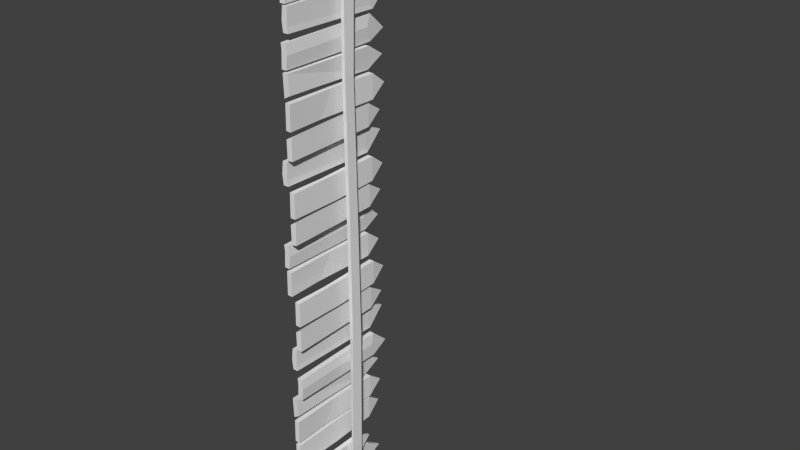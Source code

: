 # Source: Level06_FenceGrave.blend  (saved by Blender 2.76.0; exported with 4.5.12 LTS)
import bpy
from mathutils import Matrix  # noqa: F401  (used for matrix-valued properties, if any)

bpy.ops.wm.read_factory_settings(use_empty=True)
scene = bpy.context.scene
scene.name = 'Scene'

# ---- collections
col_collection_1 = bpy.data.collections.new('Collection 1'); scene.collection.children.link(col_collection_1)

# ---- materials (node trees are filled in below, after node groups)
mat_none_001 = bpy.data.materials.new('None.001')
mat_none_001.alpha_threshold = 0.0
mat_none_001.use_transparent_shadow = False
mat_none_001.roughness = 0.5

# ---- material node trees

# ---- world
world_world = bpy.data.worlds.new('World'); scene.world = world_world
world_world.color = (0.05088, 0.05088, 0.05088)
world_world.use_sun_shadow = False
world_world.sun_shadow_jitter_overblur = 0.0
world_world.cycles.sampling_method = 'MANUAL'
world_world.cycles.sample_map_resolution = 256

# ---- meshes
me_cube_043_cube_002 = bpy.data.meshes.new('Cube.043_Cube.002')
me_cube_043_cube_002.from_pydata([(-0.01847, 0.2739, 0.07326), (-0.01238, 0.1974, -0.05904), (-0.01532, 0.0001441, -0.05818), (-0.01358, 0.0003651, 0.07412), (0.006287, 0.1971, -0.05968), (0.01251, -0.0003219, -0.05912), (0.009358, 0.2735, 0.07232), (0.01424, -9.99e-05, 0.07318), (-0.00945, 0.5473, -0.0599), (-0.007719, 0.5475, 0.0724), (0.0004574, 0.6344, 0.005413), (0.01838, 0.5468, -0.06084), (0.01428, 0.6342, 0.004946), (0.02011, 0.5471, 0.07146)], [], [(0, 1, 2, 3), (1, 4, 5, 2), (4, 6, 7, 5), (6, 0, 3, 7), (3, 2, 5, 7), (8, 9, 10), (11, 8, 10, 12), (13, 11, 12), (9, 13, 12, 10), (13, 9, 0, 6), (11, 13, 6, 4), (8, 11, 4, 1), (9, 8, 1, 0)])
me_cube_043_cube_002.polygons.foreach_set('use_smooth', [True] * 13)
_k = set([(0, 1), (0, 3), (0, 6), (0, 9), (1, 2), (1, 4), (1, 8), (2, 3), (2, 5), (3, 7), (4, 5), (4, 6), (4, 11), (5, 7), (6, 7), (6, 13), (8, 9), (8, 10), (8, 11), (9, 10), (9, 13), (10, 12), (11, 12), (11, 13), (12, 13)])
me_cube_043_cube_002.attributes.new('sharp_edge', 'BOOLEAN', 'EDGE').data.foreach_set('value', [ (min(e.vertices), max(e.vertices)) in _k for e in me_cube_043_cube_002.edges])
_uv = me_cube_043_cube_002.uv_layers.new(name='UVMap')
_uv.uv.foreach_set('vector', [0.0445, 0.134, 0.0056, 0.11, 0.0228, 0.0652, 0.047, 0.0836, 0.245, 0.1056, 0.2398, 0.1055, 0.2386, 0.0596, 0.2465, 0.0599, 0.2398, 0.1055, 0.1999, 0.1246, 0.1999, 0.0597, 0.2386, 0.0596, 0.0533, 0.1346, 0.0445, 0.134, 0.047, 0.0836, 0.0533, 0.08, 0.047, 0.0836, 0.0228, 0.0652, 0.027, 0.0596, 0.0533, 0.08, 0.0001, 0.198, 0.0391, 0.1946, 0.0254, 0.2188, 0.2377, 0.1795, 0.2449, 0.1812, 0.2326, 0.204, 0.2292, 0.2024, 0.2047, 0.1878, 0.2377, 0.1795, 0.2292, 0.2024, 0.0391, 0.1946, 0.0465, 0.1977, 0.0289, 0.2212, 0.0254, 0.2188, 0.0465, 0.1977, 0.0391, 0.1946, 0.0445, 0.134, 0.0533, 0.1346, 0.2377, 0.1795, 0.2047, 0.1878, 0.1999, 0.1246, 0.2398, 0.1055, 0.2449, 0.1812, 0.2377, 0.1795, 0.2398, 0.1055, 0.245, 0.1056, 0.0391, 0.1946, 0.0001, 0.198, 0.0056, 0.11, 0.0445, 0.134])
me_cube_043_cube_002.materials.append(mat_none_001)
me_cube_043_cube_002.use_remesh_preserve_volume = False
me_cube_043_cube_002.use_remesh_preserve_attributes = False
me_cube_043_cube_002.use_mirror_vertex_groups = False
me_cube_043_cube_002.update()
me_cube_043_cube_002.normals_split_custom_set([tuple(v) for v in zip(*[iter([-0.9999, -0.004197, -0.01524, -0.9999, -0.004197, -0.01524, -0.9999, -0.004197, -0.01524, -0.9999, -0.004197, -0.01524, -0.03383, -0.003855, -0.9994, -0.03383, -0.003855, -0.9994, -0.03383, -0.003855, -0.9994, -0.03383, -0.003855, -0.9994, 0.9994, 0.02349, -0.02497, 0.9994, 0.02349, -0.02497, 0.9994, 0.02349, -0.02497, 0.9994, 0.02349, -0.02497, 0.0338, 0.003747, 0.9994, 0.0338, 0.003747, 0.9994, 0.0338, 0.003747, 0.9994, 0.0338, 0.003747, 0.9994, -0.01666, -0.9999, 0.001892, -0.01666, -0.9999, 0.001892, -0.01666, -0.9999, 0.001892, -0.01666, -0.9999, 0.001892, -0.9945, 0.1035, 0.01284, -0.9945, 0.1035, 0.01284, -0.9945, 0.1035, 0.01284, -0.01692, 0.6012, -0.7989, -0.01692, 0.6012, -0.7989, -0.01692, 0.6012, -0.7989, -0.01692, 0.6012, -0.7989, 0.9983, 0.05675, -0.01316, 0.9983, 0.05675, -0.01316, 0.9983, 0.05675, -0.01316, 0.03694, 0.6081, 0.793, 0.03694, 0.6081, 0.793, 0.03694, 0.6081, 0.793, 0.03694, 0.6081, 0.793, 0.03379, 0.001814, 0.9994, 0.03379, 0.001814, 0.9994, 0.03379, 0.001814, 0.9994, 0.03379, 0.001814, 0.9994, 0.9993, -0.03664, -0.007537, 0.9993, -0.03664, -0.007537, 0.9993, -0.03664, -0.007537, 0.9993, -0.03664, -0.007537, -0.03379, -0.002174, -0.9994, -0.03379, -0.002174, -0.9994, -0.03379, -0.002174, -0.9994, -0.03379, -0.002174, -0.9994, -0.9995, 0.02187, -0.02279, -0.9995, 0.02187, -0.02279, -0.9995, 0.02187, -0.02279, -0.9995, 0.02187, -0.02279])] * 3)])
me_cube_043_cube_003 = bpy.data.meshes.new('Cube.043_Cube.003')
me_cube_043_cube_003.from_pydata([(-0.0239, 0.5273, 0.04792), (-0.0239, 0.5472, -0.06513), (-0.0239, -5.066e-07, -0.06112), (-0.02002, -5.066e-07, 0.02989), (0.003939, 0.5472, -0.06513), (0.003939, -5.066e-07, -0.06112), (0.01029, 0.5243, 0.01035), (0.003939, 0.5472, 0.07037), (0.003939, -5.066e-07, 0.06038), (0.01029, -5.066e-07, 0.006565), (-0.0239, 0.5472, 0.07037), (-0.0239, -5.066e-07, 0.06038), (-0.01689, 0.6498, -0.02052), (-0.003065, 0.6498, -0.02052)], [], [(0, 1, 2, 3), (1, 4, 5, 2), (6, 7, 8, 9), (7, 10, 11, 8), (3, 2, 5, 9), (1, 0, 10, 12), (4, 1, 12, 13), (7, 6, 4, 13), (10, 7, 13, 12), (11, 3, 9, 8), (4, 6, 9, 5), (10, 0, 3, 11)])
me_cube_043_cube_003.polygons.foreach_set('use_smooth', [True] * 12)
_k = set([(0, 1), (0, 3), (0, 10), (1, 2), (1, 4), (1, 12), (2, 3), (2, 5), (3, 11), (4, 5), (4, 6), (4, 13), (5, 9), (6, 7), (6, 9), (7, 8), (7, 10), (7, 13), (8, 9), (8, 11), (10, 11), (10, 12), (12, 13)])
me_cube_043_cube_003.attributes.new('sharp_edge', 'BOOLEAN', 'EDGE').data.foreach_set('value', [ (min(e.vertices), max(e.vertices)) in _k for e in me_cube_043_cube_003.edges])
_uv = me_cube_043_cube_003.uv_layers.new(name='UVMap')
_uv.uv.foreach_set('vector', [0.1381, 0.1853, 0.1066, 0.1955, 0.1098, 0.0685, 0.1376, 0.0762, 0.292, 0.1825, 0.2843, 0.181, 0.2835, 0.0596, 0.292, 0.0596, 0.2637, 0.1782, 0.2467, 0.1851, 0.2486, 0.0598, 0.2641, 0.0597, 0.1528, 0.1918, 0.1453, 0.1891, 0.1449, 0.0808, 0.1528, 0.0747, 0.1376, 0.0762, 0.1098, 0.0685, 0.1124, 0.0596, 0.1345, 0.0639, 0.1066, 0.1955, 0.1381, 0.1853, 0.1453, 0.1891, 0.1262, 0.2188, 0.2843, 0.181, 0.292, 0.1825, 0.2807, 0.2074, 0.2769, 0.206, 0.2467, 0.1851, 0.2637, 0.1782, 0.2843, 0.181, 0.2769, 0.206, 0.1453, 0.1891, 0.1528, 0.1918, 0.1296, 0.2212, 0.1262, 0.2188, 0.1449, 0.0808, 0.1376, 0.0762, 0.1345, 0.0639, 0.1528, 0.0747, 0.2843, 0.181, 0.2637, 0.1782, 0.2641, 0.0597, 0.2835, 0.0596, 0.1453, 0.1891, 0.1381, 0.1853, 0.1376, 0.0762, 0.1449, 0.0808])
me_cube_043_cube_003.materials.append(mat_none_001)
me_cube_043_cube_003.use_remesh_preserve_volume = False
me_cube_043_cube_003.use_remesh_preserve_attributes = False
me_cube_043_cube_003.use_mirror_vertex_groups = False
me_cube_043_cube_003.update()
me_cube_043_cube_003.normals_split_custom_set([tuple(v) for v in zip(*[iter([-0.9998, -0.003854, 0.01863, -0.9998, -0.003854, 0.01863, -0.9998, -0.003854, 0.01863, -0.9998, -0.003854, 0.01863, 0.0, -0.007324, -1.0, 0.0, -0.007324, -1.0, 0.0, -0.007324, -1.0, 0.0, -0.007324, -1.0, 0.9938, -0.001429, 0.1111, 0.9938, -0.001429, 0.1111, 0.9938, -0.001429, 0.1111, 0.9938, -0.001429, 0.1111, 0.0, -0.01825, 0.9998, 0.0, -0.01825, 0.9998, 0.0, -0.01825, 0.9998, 0.0, -0.01825, 0.9998, 0.0, -1.0, 0.0, 0.0, -1.0, 0.0, 0.0, -1.0, 0.0, 0.0, -1.0, 0.0, -0.9984, 0.05711, 0.0, -0.9984, 0.05711, 0.0, -0.9984, 0.05711, 0.0, -0.9984, 0.05711, 0.0, 0.0, 0.3989, -0.917, 0.0, 0.3989, -0.917, 0.0, 0.3989, -0.917, 0.0, 0.3989, -0.917, 0.9944, 0.1058, 0.0, 0.9944, 0.1058, 0.0, 0.9944, 0.1058, 0.0, 0.9944, 0.1058, 0.0, 0.0, 0.6633, 0.7484, 0.0, 0.6633, 0.7484, 0.0, 0.6633, 0.7484, 0.0, 0.6633, 0.7484, 0.0, -1.0, 0.0, 0.0, -1.0, 0.0, 0.0, -1.0, 0.0, 0.0, -1.0, 0.0, 0.9961, -1.822e-05, -0.08835, 0.9961, -1.822e-05, -0.08835, 0.9961, -1.822e-05, -0.08835, 0.9961, -1.822e-05, -0.08835, -0.9974, -0.001712, -0.07246, -0.9974, -0.001712, -0.07246, -0.9974, -0.001712, -0.07246, -0.9974, -0.001712, -0.07246])] * 3)])
me_cube_043_cube_004 = bpy.data.meshes.new('Cube.043_Cube.004')
me_cube_043_cube_004.from_pydata([(-0.008854, 0.526, 0.06143), (-0.007724, 0.5297, -0.05819), (-0.01592, 0.001632, -0.05479), (-0.01705, -0.002033, 0.06483), (0.00626, 0.5292, -0.05739), (0.01636, 0.001136, -0.03543), (0.01897, 0.5255, 0.06223), (0.01077, -0.002529, 0.06563), (0.002457, 0.6204, 0.0002668), (0.01628, 0.6201, 0.0006679)], [], [(0, 1, 2, 3), (1, 4, 5, 2), (4, 6, 7), (6, 0, 3, 7), (3, 2, 5, 7), (1, 0, 8), (4, 1, 8, 9), (6, 4, 9), (0, 6, 9, 8), (5, 4, 7)])
me_cube_043_cube_004.polygons.foreach_set('use_smooth', [True] * 10)
_k = set([(0, 1), (0, 3), (0, 6), (0, 8), (1, 2), (1, 4), (1, 8), (2, 3), (2, 5), (3, 7), (4, 5), (4, 6), (4, 7), (4, 9), (5, 7), (6, 7), (6, 9), (8, 9)])
me_cube_043_cube_004.attributes.new('sharp_edge', 'BOOLEAN', 'EDGE').data.foreach_set('value', [ (min(e.vertices), max(e.vertices)) in _k for e in me_cube_043_cube_004.edges])
_uv = me_cube_043_cube_004.uv_layers.new(name='UVMap')
_uv.uv.foreach_set('vector', [0.324, 0.1736, 0.2922, 0.1805, 0.2922, 0.0599, 0.3294, 0.0596, 0.3292, 0.3317, 0.3254, 0.331, 0.3216, 0.221, 0.3328, 0.2162, 0.3254, 0.331, 0.2922, 0.3342, 0.2922, 0.2103, 0.3314, 0.1756, 0.324, 0.1736, 0.3294, 0.0596, 0.338, 0.0601, 0.2962, 0.2003, 0.3328, 0.2162, 0.3216, 0.221, 0.2922, 0.2103, 0.2922, 0.1805, 0.324, 0.1736, 0.3149, 0.1984, 0.3254, 0.331, 0.3292, 0.3317, 0.3181, 0.3554, 0.3142, 0.3541, 0.2922, 0.3342, 0.3254, 0.331, 0.3142, 0.3541, 0.324, 0.1736, 0.3314, 0.1756, 0.3185, 0.2001, 0.3149, 0.1984, 0.3216, 0.221, 0.3254, 0.331, 0.2922, 0.2103])
me_cube_043_cube_004.materials.append(mat_none_001)
me_cube_043_cube_004.use_remesh_preserve_volume = False
me_cube_043_cube_004.use_remesh_preserve_attributes = False
me_cube_043_cube_004.use_mirror_vertex_groups = False
me_cube_043_cube_004.update()
me_cube_043_cube_004.normals_split_custom_set([tuple(v) for v in zip(*[iter([-0.9998, 0.01547, -0.008976, -0.9998, 0.01547, -0.008976, -0.9998, 0.01547, -0.008976, -0.9998, 0.01547, -0.008976, 0.3992, -0.02129, -0.9166, 0.3992, -0.02129, -0.9166, 0.3992, -0.02129, -0.9166, 0.3992, -0.02129, -0.9166, 0.9942, -0.01612, -0.1061, 0.9942, -0.01612, -0.1061, 0.9942, -0.01612, -0.1061, -0.0289, 0.006885, 0.9996, -0.0289, 0.006885, 0.9996, -0.0289, 0.006885, 0.9996, -0.0289, 0.006885, 0.9996, -0.0053, -0.9994, -0.03336, -0.0053, -0.9994, -0.03336, -0.0053, -0.9994, -0.03336, -0.0053, -0.9994, -0.03336, -0.9933, 0.1153, -0.005852, -0.9933, 0.1153, -0.005852, -0.9933, 0.1153, -0.005852, 0.05094, 0.5352, -0.8432, 0.05094, 0.5352, -0.8432, 0.05094, 0.5352, -0.8432, 0.05094, 0.5352, -0.8432, 0.9934, -0.04126, -0.1068, 0.9934, -0.04126, -0.1068, 0.9934, -0.04126, -0.1068, -0.01462, 0.5451, 0.8382, -0.01462, 0.5451, 0.8382, -0.01462, 0.5451, 0.8382, -0.01462, 0.5451, 0.8382, 0.9982, 0.02142, 0.05598, 0.9982, 0.02142, 0.05598, 0.9982, 0.02142, 0.05598])] * 3)])
me_cube_043_cube_000 = bpy.data.meshes.new('Cube.043_Cube.000')
me_cube_043_cube_000.from_pydata([(-0.002828, 0.3345, 1.053), (-0.001418, 0.391, 1.054), (0.006508, 0.3976, 1.768), (-0.001489, 0.335, 1.768), (-0.02052, 0.3915, 1.056), (-0.01472, 0.4004, 1.768), (-0.02193, 0.335, 1.055), (-0.02271, 0.3377, 1.768), (0.003317, 0.3386, -1.737), (-0.02037, 0.3392, -1.735), (-0.01862, 0.4093, -1.734), (0.005066, 0.4087, -1.736), (0.01655, 0.3261, -1.05), (-0.00134, 0.3368, -1.047), (0.02043, 0.3361, -0.3481), (-0.0009149, 0.3367, -0.3467), (0.008007, 0.3397, 0.3526), (-0.01334, 0.3401, 0.354), (0.001437, 0.391, -1.047), (0.0006601, 0.3948, -0.3461), (-0.01177, 0.3961, 0.3549), (0.02271, 0.3889, -1.048), (0.02201, 0.3961, -0.3468), (0.009583, 0.3956, 0.3535)], [], [(0, 1, 2, 3), (1, 4, 5, 2), (4, 6, 7, 5), (6, 0, 3, 7), (3, 2, 5, 7), (8, 9, 10, 11), (9, 8, 12, 13), (13, 12, 14, 15), (15, 14, 16, 17), (17, 16, 0, 6), (10, 9, 13, 18), (18, 13, 15, 19), (19, 15, 17, 20), (20, 17, 6, 4), (11, 10, 18, 21), (21, 18, 19, 22), (22, 19, 20, 23), (23, 20, 4, 1), (8, 11, 21, 12), (12, 21, 22, 14), (14, 22, 23, 16), (16, 23, 1, 0)])
me_cube_043_cube_000.polygons.foreach_set('use_smooth', [True] * 22)
_k = set([(0, 1), (0, 3), (0, 6), (0, 16), (1, 2), (1, 4), (1, 23), (2, 3), (2, 5), (3, 7), (4, 5), (4, 6), (4, 20), (5, 7), (6, 7), (6, 17), (8, 9), (8, 11), (8, 12), (9, 10), (9, 13), (10, 11), (10, 18), (11, 21), (12, 13), (12, 14), (12, 21), (13, 15), (13, 18), (14, 15), (14, 16), (14, 22), (15, 17), (15, 19), (16, 17), (16, 23), (17, 20), (18, 19), (18, 21), (19, 20), (19, 22), (20, 23), (21, 22), (22, 23)])
me_cube_043_cube_000.attributes.new('sharp_edge', 'BOOLEAN', 'EDGE').data.foreach_set('value', [ (min(e.vertices), max(e.vertices)) in _k for e in me_cube_043_cube_000.edges])
_uv = me_cube_043_cube_000.uv_layers.new(name='UVMap')
_uv.uv.foreach_set('vector', [0.7927, 0.0178, 0.7927, 0.005, 0.9938, 0.0001, 0.9939, 0.0144, 0.7872, 0.0567, 0.7876, 0.0513, 0.9876, 0.0534, 0.9876, 0.0594, 0.7876, 0.0513, 0.7874, 0.0386, 0.9875, 0.0391, 0.9876, 0.0534, 0.7874, 0.0386, 0.7871, 0.0332, 0.9876, 0.0331, 0.9875, 0.0391, 0.9939, 0.0144, 0.9938, 0.0001, 0.9998, 0.0004, 0.9999, 0.0147, 0.0068, 0.0299, 0.0001, 0.0299, 0.0001, 0.0141, 0.0068, 0.014, 0.0003, 0.0369, 0.0001, 0.0302, 0.1945, 0.0327, 0.195, 0.0383, 0.195, 0.0383, 0.1945, 0.0327, 0.3932, 0.0321, 0.3936, 0.0382, 0.3936, 0.0382, 0.3932, 0.0321, 0.5905, 0.0328, 0.5909, 0.0388, 0.5909, 0.0388, 0.5905, 0.0328, 0.7871, 0.0332, 0.7874, 0.0386, 0.0005, 0.0527, 0.0003, 0.0369, 0.195, 0.0383, 0.1952, 0.0506, 0.1952, 0.0506, 0.195, 0.0383, 0.3936, 0.0382, 0.3938, 0.0513, 0.3938, 0.0513, 0.3936, 0.0382, 0.5909, 0.0388, 0.5912, 0.0514, 0.5912, 0.0514, 0.5909, 0.0388, 0.7874, 0.0386, 0.7876, 0.0513, 0.0003, 0.0594, 0.0005, 0.0527, 0.1952, 0.0506, 0.195, 0.0567, 0.195, 0.0567, 0.1952, 0.0506, 0.3938, 0.0513, 0.3935, 0.0573, 0.3935, 0.0573, 0.3938, 0.0513, 0.5912, 0.0514, 0.5907, 0.0574, 0.5907, 0.0574, 0.5912, 0.0514, 0.7876, 0.0513, 0.7872, 0.0567, 0.0068, 0.0299, 0.0068, 0.014, 0.2007, 0.0148, 0.2004, 0.0291, 0.2004, 0.0291, 0.2007, 0.0148, 0.398, 0.01, 0.3979, 0.0236, 0.3979, 0.0236, 0.398, 0.01, 0.5953, 0.007, 0.5953, 0.0197, 0.5953, 0.0197, 0.5953, 0.007, 0.7927, 0.005, 0.7927, 0.0178])
me_cube_043_cube_000.materials.append(mat_none_001)
me_cube_043_cube_000.use_remesh_preserve_volume = False
me_cube_043_cube_000.use_remesh_preserve_attributes = False
me_cube_043_cube_000.use_mirror_vertex_groups = False
me_cube_043_cube_000.update()
me_cube_043_cube_000.normals_split_custom_set([tuple(v) for v in zip(*[iter([0.9969, -0.07864, -0.006076, 0.9969, -0.07864, -0.006076, 0.9969, -0.07864, -0.006076, 0.9969, -0.07864, -0.006076, 0.07897, 0.9968, -0.01158, 0.07897, 0.9968, -0.01158, 0.07897, 0.9968, -0.01158, 0.07897, 0.9968, -0.01158, -0.9969, 0.07868, 0.002869, -0.9969, 0.07868, 0.002869, -0.9969, 0.07868, 0.002869, -0.9969, 0.07868, 0.002869, -0.07922, -0.9969, 0.002236, -0.07922, -0.9969, 0.002236, -0.07922, -0.9969, 0.002236, -0.07922, -0.9969, 0.002236, -0.01059, -0.003776, 0.9999, -0.01059, -0.003776, 0.9999, -0.01059, -0.003776, 0.9999, -0.01059, -0.003776, 0.9999, -0.0654, 0.01615, -0.9977, -0.0654, 0.01615, -0.9977, -0.0654, 0.01615, -0.9977, -0.0654, 0.01615, -0.9977, -0.2622, -0.965, -0.004388, -0.2622, -0.965, -0.004388, -0.2622, -0.965, -0.004388, -0.2622, -0.965, -0.004388, -0.2744, -0.9616, 0.007665, -0.2744, -0.9616, 0.007665, -0.2744, -0.9616, 0.007665, -0.2744, -0.9616, 0.007665, -0.02321, -0.9997, 0.004595, -0.02321, -0.9997, 0.004595, -0.02321, -0.9997, 0.004595, -0.02321, -0.9997, 0.004595, -0.02391, -0.9997, -0.007697, -0.02391, -0.9997, -0.007697, -0.02391, -0.9997, -0.007697, -0.02391, -0.9997, -0.007697, -0.9989, 0.03593, 0.02893, -0.9989, 0.03593, 0.02893, -0.9989, 0.03593, 0.02893, -0.9989, 0.03593, 0.02893, -0.9993, 0.0387, -0.0003542, -0.9993, 0.0387, -0.0003542, -0.9993, 0.0387, -0.0003542, -0.9993, 0.0387, -0.0003542, -0.9995, 0.02784, -0.01781, -0.9995, 0.02784, -0.01781, -0.9995, 0.02784, -0.01781, -0.9995, 0.02784, -0.01781, -0.9996, 0.02674, -0.01218, -0.9996, 0.02674, -0.01218, -0.9996, 0.02674, -0.01218, -0.9996, 0.02674, -0.01218, 0.06068, 0.9978, 0.02596, 0.06068, 0.9978, 0.02596, 0.06068, 0.9978, 0.02596, 0.06068, 0.9978, 0.02596, 0.01854, 0.9998, -0.007857, 0.01854, 0.9998, -0.007857, 0.01854, 0.9998, -0.007857, 0.01854, 0.9998, -0.007857, -0.0188, 0.9998, -0.0008319, -0.0188, 0.9998, -0.0008319, -0.0188, 0.9998, -0.0008319, -0.0188, 0.9998, -0.0008319, 0.02388, 0.9997, 0.006874, 0.02388, 0.9997, 0.006874, 0.02388, 0.9997, 0.006874, 0.02388, 0.9997, 0.006874, 0.998, -0.05891, -0.02379, 0.998, -0.05891, -0.02379, 0.998, -0.05891, -0.02379, 0.998, -0.05891, -0.02379, 0.998, -0.06291, -0.001491, 0.998, -0.06291, -0.001491, 0.998, -0.06291, -0.001491, 0.998, -0.06291, -0.001491, 0.9995, -0.02753, 0.01779, 0.9995, -0.02753, 0.01779, 0.9995, -0.02753, 0.01779, 0.9995, -0.02753, 0.01779, 0.9995, -0.02679, 0.01539, 0.9995, -0.02679, 0.01539, 0.9995, -0.02679, 0.01539, 0.9995, -0.02679, 0.01539])] * 3)])
arm_armature_000 = bpy.data.armatures.new('Armature.000')  # bones are not reproduced

# ---- objects
ob_a_fencegrave = bpy.data.objects.new('A_FenceGrave', arm_armature_000)
ob_hut_outside_fence_board02_015 = bpy.data.objects.new('HUT-OUTSIDE_Fence_Board02.015', me_cube_043_cube_002)
ob_hut_outside_fence_board02_016 = bpy.data.objects.new('HUT-OUTSIDE_Fence_Board02.016', me_cube_043_cube_002)
ob_hut_outside_fence_board02_017 = bpy.data.objects.new('HUT-OUTSIDE_Fence_Board02.017', me_cube_043_cube_002)
ob_hut_outside_fence_board02_018 = bpy.data.objects.new('HUT-OUTSIDE_Fence_Board02.018', me_cube_043_cube_002)
ob_hut_outside_fence_board02_019 = bpy.data.objects.new('HUT-OUTSIDE_Fence_Board02.019', me_cube_043_cube_002)
ob_hut_outside_fence_board02_020 = bpy.data.objects.new('HUT-OUTSIDE_Fence_Board02.020', me_cube_043_cube_002)
ob_hut_outside_fence_board02_021 = bpy.data.objects.new('HUT-OUTSIDE_Fence_Board02.021', me_cube_043_cube_002)
ob_hut_outside_fence_board02_022 = bpy.data.objects.new('HUT-OUTSIDE_Fence_Board02.022', me_cube_043_cube_002)
ob_hut_outside_fence_board03_016 = bpy.data.objects.new('HUT-OUTSIDE_Fence_Board03.016', me_cube_043_cube_003)
ob_hut_outside_fence_board03_017 = bpy.data.objects.new('HUT-OUTSIDE_Fence_Board03.017', me_cube_043_cube_003)
ob_hut_outside_fence_board03_018 = bpy.data.objects.new('HUT-OUTSIDE_Fence_Board03.018', me_cube_043_cube_003)
ob_hut_outside_fence_board03_019 = bpy.data.objects.new('HUT-OUTSIDE_Fence_Board03.019', me_cube_043_cube_003)
ob_hut_outside_fence_board03_020 = bpy.data.objects.new('HUT-OUTSIDE_Fence_Board03.020', me_cube_043_cube_003)
ob_hut_outside_fence_board03_021 = bpy.data.objects.new('HUT-OUTSIDE_Fence_Board03.021', me_cube_043_cube_003)
ob_hut_outside_fence_board03_022 = bpy.data.objects.new('HUT-OUTSIDE_Fence_Board03.022', me_cube_043_cube_003)
ob_hut_outside_fence_board03_023 = bpy.data.objects.new('HUT-OUTSIDE_Fence_Board03.023', me_cube_043_cube_003)
ob_hut_outside_fence_board04_014 = bpy.data.objects.new('HUT-OUTSIDE_Fence_Board04.014', me_cube_043_cube_004)
ob_hut_outside_fence_board04_016 = bpy.data.objects.new('HUT-OUTSIDE_Fence_Board04.016', me_cube_043_cube_004)
ob_hut_outside_fence_board04_017 = bpy.data.objects.new('HUT-OUTSIDE_Fence_Board04.017', me_cube_043_cube_004)
ob_hut_outside_fence_board04_018 = bpy.data.objects.new('HUT-OUTSIDE_Fence_Board04.018', me_cube_043_cube_004)
ob_hut_outside_fence_board04_019 = bpy.data.objects.new('HUT-OUTSIDE_Fence_Board04.019', me_cube_043_cube_004)
ob_hut_outside_fence_board04_020 = bpy.data.objects.new('HUT-OUTSIDE_Fence_Board04.020', me_cube_043_cube_004)
ob_hut_outside_fence_board04_021 = bpy.data.objects.new('HUT-OUTSIDE_Fence_Board04.021', me_cube_043_cube_004)
ob_hut_outside_fence_board04_022 = bpy.data.objects.new('HUT-OUTSIDE_Fence_Board04.022', me_cube_043_cube_004)
ob_hut_outside_fence_holder_002 = bpy.data.objects.new('HUT-OUTSIDE_Fence_Holder.002', me_cube_043_cube_000)

# ---- transforms, parenting, visibility, modifiers, constraints
ob_a_fencegrave.location = (154.1, -75.82, 0.2002)
ob_a_fencegrave.lineart.crease_threshold = 0.0
ob_hut_outside_fence_board02_015.parent = ob_a_fencegrave
ob_hut_outside_fence_board02_015.matrix_parent_inverse = Matrix(((1.0, 0.0, 0.0, -154.1), (0.0, 0.0, 1.0, -1.2), (-2.98e-08, -1.0, 0.0, -75.82), (0.0, 0.0, 0.0, 1.0)))
ob_hut_outside_fence_board02_015.location = (154.1, -77.77, -0.401)
ob_hut_outside_fence_board02_015.rotation_euler = (1.571, -3.642e-10, 0.008227)
ob_hut_outside_fence_board02_015.scale = (2.227, 2.227, 2.227)
ob_hut_outside_fence_board02_015.lineart.crease_threshold = 0.0
ob_hut_outside_fence_board02_016.parent = ob_a_fencegrave
ob_hut_outside_fence_board02_016.matrix_parent_inverse = Matrix(((1.0, 0.0, 0.0, -154.1), (0.0, 0.0, 1.0, -1.2), (-2.98e-08, -1.0, 0.0, -75.82), (0.0, 0.0, 0.0, 1.0)))
ob_hut_outside_fence_board02_016.location = (154.1, -79.41, -0.401)
ob_hut_outside_fence_board02_016.rotation_euler = (1.571, -3.497e-11, -3.133)
ob_hut_outside_fence_board02_016.scale = (2.227, 2.227, 2.227)
ob_hut_outside_fence_board02_016.lineart.crease_threshold = 0.0
ob_hut_outside_fence_board02_017.parent = ob_a_fencegrave
ob_hut_outside_fence_board02_017.matrix_parent_inverse = Matrix(((1.0, 0.0, 0.0, -154.1), (0.0, 0.0, 1.0, -1.2), (-2.98e-08, -1.0, 0.0, -75.82), (0.0, 0.0, 0.0, 1.0)))
ob_hut_outside_fence_board02_017.location = (154.1, -76.84, -0.401)
ob_hut_outside_fence_board02_017.rotation_euler = (1.571, -3.497e-11, -3.133)
ob_hut_outside_fence_board02_017.scale = (2.227, 2.227, 2.227)
ob_hut_outside_fence_board02_017.lineart.crease_threshold = 0.0
ob_hut_outside_fence_board02_018.parent = ob_a_fencegrave
ob_hut_outside_fence_board02_018.matrix_parent_inverse = Matrix(((1.0, 0.0, 0.0, -154.1), (0.0, 0.0, 1.0, -1.2), (-2.98e-08, -1.0, 0.0, -75.82), (0.0, 0.0, 0.0, 1.0)))
ob_hut_outside_fence_board02_018.location = (154.0, -75.85, -0.401)
ob_hut_outside_fence_board02_018.rotation_euler = (1.571, -3.643e-10, 0.008228)
ob_hut_outside_fence_board02_018.scale = (2.227, 2.227, 2.227)
ob_hut_outside_fence_board02_018.lineart.crease_threshold = 0.0
ob_hut_outside_fence_board02_019.parent = ob_a_fencegrave
ob_hut_outside_fence_board02_019.matrix_parent_inverse = Matrix(((1.0, 0.0, 0.0, -154.1), (0.0, 0.0, 1.0, -1.2), (-2.98e-08, -1.0, 0.0, -75.82), (0.0, 0.0, 0.0, 1.0)))
ob_hut_outside_fence_board02_019.location = (154.1, -75.54, -0.401)
ob_hut_outside_fence_board02_019.rotation_euler = (1.571, -3.497e-11, -3.133)
ob_hut_outside_fence_board02_019.scale = (2.227, 2.227, 2.227)
ob_hut_outside_fence_board02_019.lineart.crease_threshold = 0.0
ob_hut_outside_fence_board02_020.parent = ob_a_fencegrave
ob_hut_outside_fence_board02_020.matrix_parent_inverse = Matrix(((1.0, 0.0, 0.0, -154.1), (0.0, 0.0, 1.0, -1.2), (-2.98e-08, -1.0, 0.0, -75.82), (0.0, 0.0, 0.0, 1.0)))
ob_hut_outside_fence_board02_020.location = (154.0, -73.9, -0.401)
ob_hut_outside_fence_board02_020.rotation_euler = (1.571, -3.642e-10, 0.008227)
ob_hut_outside_fence_board02_020.scale = (2.227, 2.227, 2.227)
ob_hut_outside_fence_board02_020.lineart.crease_threshold = 0.0
ob_hut_outside_fence_board02_021.parent = ob_a_fencegrave
ob_hut_outside_fence_board02_021.matrix_parent_inverse = Matrix(((1.0, 0.0, 0.0, -154.1), (0.0, 0.0, 1.0, -1.2), (-2.98e-08, -1.0, 0.0, -75.82), (0.0, 0.0, 0.0, 1.0)))
ob_hut_outside_fence_board02_021.location = (154.0, -73.6, -0.401)
ob_hut_outside_fence_board02_021.rotation_euler = (1.571, -3.497e-11, -3.133)
ob_hut_outside_fence_board02_021.scale = (2.227, 2.227, 2.227)
ob_hut_outside_fence_board02_021.lineart.crease_threshold = 0.0
ob_hut_outside_fence_board02_022.parent = ob_a_fencegrave
ob_hut_outside_fence_board02_022.matrix_parent_inverse = Matrix(((1.0, 0.0, 0.0, -154.1), (0.0, 0.0, 1.0, -1.2), (-2.98e-08, -1.0, 0.0, -75.82), (0.0, 0.0, 0.0, 1.0)))
ob_hut_outside_fence_board02_022.location = (154.0, -72.6, -0.401)
ob_hut_outside_fence_board02_022.rotation_euler = (1.571, -3.642e-10, 0.008227)
ob_hut_outside_fence_board02_022.scale = (2.227, 2.227, 2.227)
ob_hut_outside_fence_board02_022.lineart.crease_threshold = 0.0
ob_hut_outside_fence_board03_016.parent = ob_a_fencegrave
ob_hut_outside_fence_board03_016.matrix_parent_inverse = Matrix(((1.0, 0.0, 0.0, -154.1), (0.0, 0.0, 1.0, -1.2), (-2.98e-08, -1.0, 0.0, -75.82), (0.0, 0.0, 0.0, 1.0)))
ob_hut_outside_fence_board03_016.location = (154.1, -78.41, -0.4008)
ob_hut_outside_fence_board03_016.rotation_euler = (1.571, -3.642e-10, 0.008227)
ob_hut_outside_fence_board03_016.scale = (2.227, 2.227, 2.227)
ob_hut_outside_fence_board03_016.lineart.crease_threshold = 0.0
_vg = ob_hut_outside_fence_board03_016.vertex_groups.new(name='Bone')
_vg = ob_hut_outside_fence_board03_016.vertex_groups.new(name='Bone.001')
ob_hut_outside_fence_board03_017.parent = ob_a_fencegrave
ob_hut_outside_fence_board03_017.matrix_parent_inverse = Matrix(((1.0, 0.0, 0.0, -154.1), (0.0, 0.0, 1.0, -1.2), (-2.98e-08, -1.0, 0.0, -75.82), (0.0, 0.0, 0.0, 1.0)))
ob_hut_outside_fence_board03_017.location = (154.1, -78.78, -0.4008)
ob_hut_outside_fence_board03_017.rotation_euler = (1.571, -3.497e-11, -3.133)
ob_hut_outside_fence_board03_017.scale = (2.227, 2.227, 2.227)
ob_hut_outside_fence_board03_017.lineart.crease_threshold = 0.0
_vg = ob_hut_outside_fence_board03_017.vertex_groups.new(name='Bone')
_vg = ob_hut_outside_fence_board03_017.vertex_groups.new(name='Bone.001')
ob_hut_outside_fence_board03_018.parent = ob_a_fencegrave
ob_hut_outside_fence_board03_018.matrix_parent_inverse = Matrix(((1.0, 0.0, 0.0, -154.1), (0.0, 0.0, 1.0, -1.2), (-2.98e-08, -1.0, 0.0, -75.82), (0.0, 0.0, 0.0, 1.0)))
ob_hut_outside_fence_board03_018.location = (154.0, -77.16, -0.4008)
ob_hut_outside_fence_board03_018.rotation_euler = (1.571, -3.497e-11, -3.133)
ob_hut_outside_fence_board03_018.scale = (2.227, 2.227, 2.227)
ob_hut_outside_fence_board03_018.lineart.crease_threshold = 0.0
_vg = ob_hut_outside_fence_board03_018.vertex_groups.new(name='Bone')
_vg = ob_hut_outside_fence_board03_018.vertex_groups.new(name='Bone.001')
ob_hut_outside_fence_board03_019.parent = ob_a_fencegrave
ob_hut_outside_fence_board03_019.matrix_parent_inverse = Matrix(((1.0, 0.0, 0.0, -154.1), (0.0, 0.0, 1.0, -1.2), (-2.98e-08, -1.0, 0.0, -75.82), (0.0, 0.0, 0.0, 1.0)))
ob_hut_outside_fence_board03_019.location = (154.0, -76.19, -0.4008)
ob_hut_outside_fence_board03_019.rotation_euler = (1.571, -3.643e-10, 0.008228)
ob_hut_outside_fence_board03_019.scale = (2.227, 2.227, 2.227)
ob_hut_outside_fence_board03_019.lineart.crease_threshold = 0.0
_vg = ob_hut_outside_fence_board03_019.vertex_groups.new(name='Bone')
_vg = ob_hut_outside_fence_board03_019.vertex_groups.new(name='Bone.001')
ob_hut_outside_fence_board03_020.parent = ob_a_fencegrave
ob_hut_outside_fence_board03_020.matrix_parent_inverse = Matrix(((1.0, 0.0, 0.0, -154.1), (0.0, 0.0, 1.0, -1.2), (-2.98e-08, -1.0, 0.0, -75.82), (0.0, 0.0, 0.0, 1.0)))
ob_hut_outside_fence_board03_020.location = (154.0, -74.91, -0.4008)
ob_hut_outside_fence_board03_020.rotation_euler = (1.571, -3.497e-11, -3.133)
ob_hut_outside_fence_board03_020.scale = (2.227, 2.227, 2.227)
ob_hut_outside_fence_board03_020.lineart.crease_threshold = 0.0
_vg = ob_hut_outside_fence_board03_020.vertex_groups.new(name='Bone')
_vg = ob_hut_outside_fence_board03_020.vertex_groups.new(name='Bone.001')
ob_hut_outside_fence_board03_021.parent = ob_a_fencegrave
ob_hut_outside_fence_board03_021.matrix_parent_inverse = Matrix(((1.0, 0.0, 0.0, -154.1), (0.0, 0.0, 1.0, -1.2), (-2.98e-08, -1.0, 0.0, -75.82), (0.0, 0.0, 0.0, 1.0)))
ob_hut_outside_fence_board03_021.location = (154.1, -74.54, -0.4008)
ob_hut_outside_fence_board03_021.rotation_euler = (1.571, -3.642e-10, 0.008227)
ob_hut_outside_fence_board03_021.scale = (2.227, 2.227, 2.227)
ob_hut_outside_fence_board03_021.lineart.crease_threshold = 0.0
_vg = ob_hut_outside_fence_board03_021.vertex_groups.new(name='Bone')
_vg = ob_hut_outside_fence_board03_021.vertex_groups.new(name='Bone.001')
ob_hut_outside_fence_board03_022.parent = ob_a_fencegrave
ob_hut_outside_fence_board03_022.matrix_parent_inverse = Matrix(((1.0, 0.0, 0.0, -154.1), (0.0, 0.0, 1.0, -1.568), (-2.98e-08, -1.0, 0.0, -75.82), (0.0, 0.0, 0.0, 1.0)))
ob_hut_outside_fence_board03_022.location = (154.1, -73.26, -0.4008)
ob_hut_outside_fence_board03_022.rotation_euler = (1.571, 2.96e-08, -3.133)
ob_hut_outside_fence_board03_022.scale = (2.227, 2.227, 2.227)
ob_hut_outside_fence_board03_022.lineart.crease_threshold = 0.0
_vg = ob_hut_outside_fence_board03_022.vertex_groups.new(name='Bone')
_vg = ob_hut_outside_fence_board03_022.vertex_groups.new(name='Bone.001')
_m = ob_hut_outside_fence_board03_022.modifiers.new('Armature', 'ARMATURE')
_m.object = ob_a_fencegrave
ob_hut_outside_fence_board03_023.parent = ob_a_fencegrave
ob_hut_outside_fence_board03_023.matrix_parent_inverse = Matrix(((1.0, 0.0, 0.0, -154.1), (0.0, 0.0, 1.0, -1.2), (-2.98e-08, -1.0, 0.0, -75.82), (0.0, 0.0, 0.0, 1.0)))
ob_hut_outside_fence_board03_023.location = (154.0, -72.29, -0.4008)
ob_hut_outside_fence_board03_023.rotation_euler = (1.571, -3.642e-10, 0.008227)
ob_hut_outside_fence_board03_023.scale = (2.227, 2.227, 2.227)
ob_hut_outside_fence_board03_023.lineart.crease_threshold = 0.0
_vg = ob_hut_outside_fence_board03_023.vertex_groups.new(name='Bone')
_vg = ob_hut_outside_fence_board03_023.vertex_groups.new(name='Bone.001')
ob_hut_outside_fence_board04_014.parent = ob_a_fencegrave
ob_hut_outside_fence_board04_014.matrix_parent_inverse = Matrix(((1.0, 0.0, 0.0, -154.1), (0.0, 0.0, 1.0, -1.2), (-2.98e-08, -1.0, 0.0, -75.82), (0.0, 0.0, 0.0, 1.0)))
ob_hut_outside_fence_board04_014.location = (154.1, -78.1, -0.4045)
ob_hut_outside_fence_board04_014.rotation_euler = (1.571, -3.642e-10, 0.008227)
ob_hut_outside_fence_board04_014.scale = (2.227, 2.227, 2.227)
ob_hut_outside_fence_board04_014.lineart.crease_threshold = 0.0
ob_hut_outside_fence_board04_016.parent = ob_a_fencegrave
ob_hut_outside_fence_board04_016.matrix_parent_inverse = Matrix(((1.0, 0.0, 0.0, -154.1), (0.0, 0.0, 1.0, -1.2), (-2.98e-08, -1.0, 0.0, -75.82), (0.0, 0.0, 0.0, 1.0)))
ob_hut_outside_fence_board04_016.location = (154.1, -79.08, -0.4045)
ob_hut_outside_fence_board04_016.rotation_euler = (1.571, -3.497e-11, -3.133)
ob_hut_outside_fence_board04_016.scale = (2.227, 2.227, 2.227)
ob_hut_outside_fence_board04_016.lineart.crease_threshold = 0.0
ob_hut_outside_fence_board04_017.parent = ob_a_fencegrave
ob_hut_outside_fence_board04_017.matrix_parent_inverse = Matrix(((1.0, 0.0, 0.0, -154.1), (0.0, 0.0, 1.0, -1.2), (-2.98e-08, -1.0, 0.0, -75.82), (0.0, 0.0, 0.0, 1.0)))
ob_hut_outside_fence_board04_017.location = (154.1, -77.47, -0.4045)
ob_hut_outside_fence_board04_017.rotation_euler = (1.571, -3.497e-11, -3.133)
ob_hut_outside_fence_board04_017.scale = (2.227, 2.227, 2.227)
ob_hut_outside_fence_board04_017.lineart.crease_threshold = 0.0
ob_hut_outside_fence_board04_018.parent = ob_a_fencegrave
ob_hut_outside_fence_board04_018.matrix_parent_inverse = Matrix(((1.0, 0.0, 0.0, -154.1), (0.0, 0.0, 1.0, -1.2), (-2.98e-08, -1.0, 0.0, -75.82), (0.0, 0.0, 0.0, 1.0)))
ob_hut_outside_fence_board04_018.location = (154.1, -76.52, -0.4045)
ob_hut_outside_fence_board04_018.rotation_euler = (1.571, -3.497e-11, -3.133)
ob_hut_outside_fence_board04_018.scale = (2.227, 2.227, 2.227)
ob_hut_outside_fence_board04_018.lineart.crease_threshold = 0.0
ob_hut_outside_fence_board04_019.parent = ob_a_fencegrave
ob_hut_outside_fence_board04_019.matrix_parent_inverse = Matrix(((1.0, 0.0, 0.0, -154.1), (0.0, 0.0, 1.0, -1.2), (-2.98e-08, -1.0, 0.0, -75.82), (0.0, 0.0, 0.0, 1.0)))
ob_hut_outside_fence_board04_019.location = (154.1, -75.21, -0.4045)
ob_hut_outside_fence_board04_019.rotation_euler = (1.571, -3.497e-11, -3.133)
ob_hut_outside_fence_board04_019.scale = (2.227, 2.227, 2.227)
ob_hut_outside_fence_board04_019.lineart.crease_threshold = 0.0
ob_hut_outside_fence_board04_020.parent = ob_a_fencegrave
ob_hut_outside_fence_board04_020.matrix_parent_inverse = Matrix(((1.0, 0.0, 0.0, -154.1), (0.0, 0.0, 1.0, -1.2), (-2.98e-08, -1.0, 0.0, -75.82), (0.0, 0.0, 0.0, 1.0)))
ob_hut_outside_fence_board04_020.location = (154.0, -74.23, -0.4045)
ob_hut_outside_fence_board04_020.rotation_euler = (1.571, -3.642e-10, 0.008227)
ob_hut_outside_fence_board04_020.scale = (2.227, 2.227, 2.227)
ob_hut_outside_fence_board04_020.lineart.crease_threshold = 0.0
ob_hut_outside_fence_board04_021.parent = ob_a_fencegrave
ob_hut_outside_fence_board04_021.matrix_parent_inverse = Matrix(((1.0, 0.0, 0.0, -154.1), (0.0, 0.0, 1.0, -1.2), (-2.98e-08, -1.0, 0.0, -75.82), (0.0, 0.0, 0.0, 1.0)))
ob_hut_outside_fence_board04_021.location = (154.0, -72.93, -0.4045)
ob_hut_outside_fence_board04_021.rotation_euler = (1.571, -3.642e-10, 0.008227)
ob_hut_outside_fence_board04_021.scale = (2.227, 2.227, 2.227)
ob_hut_outside_fence_board04_021.lineart.crease_threshold = 0.0
ob_hut_outside_fence_board04_022.parent = ob_a_fencegrave
ob_hut_outside_fence_board04_022.matrix_parent_inverse = Matrix(((1.0, 0.0, 0.0, -154.1), (0.0, 0.0, 1.0, -1.2), (-2.98e-08, -1.0, 0.0, -75.82), (0.0, 0.0, 0.0, 1.0)))
ob_hut_outside_fence_board04_022.location = (154.0, -71.98, -0.4045)
ob_hut_outside_fence_board04_022.rotation_euler = (1.571, -3.642e-10, 0.008227)
ob_hut_outside_fence_board04_022.scale = (2.227, 2.227, 2.227)
ob_hut_outside_fence_board04_022.lineart.crease_threshold = 0.0
ob_hut_outside_fence_holder_002.parent = ob_a_fencegrave
ob_hut_outside_fence_holder_002.matrix_parent_inverse = Matrix(((1.0, 0.0, 0.0, -154.1), (0.0, 0.0, 1.0, -1.2), (-2.98e-08, -1.0, 0.0, -75.82), (0.0, 0.0, 0.0, 1.0)))
ob_hut_outside_fence_holder_002.location = (154.2, -75.68, -0.4317)
ob_hut_outside_fence_holder_002.rotation_euler = (1.571, -3.642e-10, 0.008227)
ob_hut_outside_fence_holder_002.scale = (2.227, 2.227, 2.227)
ob_hut_outside_fence_holder_002.lineart.crease_threshold = 0.0

# ---- collection membership
col_collection_1.objects.link(ob_a_fencegrave)
col_collection_1.objects.link(ob_hut_outside_fence_board02_015)
col_collection_1.objects.link(ob_hut_outside_fence_board02_016)
col_collection_1.objects.link(ob_hut_outside_fence_board02_017)
col_collection_1.objects.link(ob_hut_outside_fence_board02_018)
col_collection_1.objects.link(ob_hut_outside_fence_board02_019)
col_collection_1.objects.link(ob_hut_outside_fence_board02_020)
col_collection_1.objects.link(ob_hut_outside_fence_board02_021)
col_collection_1.objects.link(ob_hut_outside_fence_board02_022)
col_collection_1.objects.link(ob_hut_outside_fence_board03_016)
col_collection_1.objects.link(ob_hut_outside_fence_board03_017)
col_collection_1.objects.link(ob_hut_outside_fence_board03_018)
col_collection_1.objects.link(ob_hut_outside_fence_board03_019)
col_collection_1.objects.link(ob_hut_outside_fence_board03_020)
col_collection_1.objects.link(ob_hut_outside_fence_board03_021)
col_collection_1.objects.link(ob_hut_outside_fence_board03_022)
col_collection_1.objects.link(ob_hut_outside_fence_board03_023)
col_collection_1.objects.link(ob_hut_outside_fence_board04_014)
col_collection_1.objects.link(ob_hut_outside_fence_board04_016)
col_collection_1.objects.link(ob_hut_outside_fence_board04_017)
col_collection_1.objects.link(ob_hut_outside_fence_board04_018)
col_collection_1.objects.link(ob_hut_outside_fence_board04_019)
col_collection_1.objects.link(ob_hut_outside_fence_board04_020)
col_collection_1.objects.link(ob_hut_outside_fence_board04_021)
col_collection_1.objects.link(ob_hut_outside_fence_board04_022)
col_collection_1.objects.link(ob_hut_outside_fence_holder_002)

# ---- scene / render settings (as saved in the file)
scene.frame_start = 1; scene.frame_end = 250; scene.frame_set(1)
scene.render.engine = 'BLENDER_EEVEE_NEXT'
scene.render.resolution_percentage = 50
scene.render.dither_intensity = 0.0
scene.cycles.use_denoising = False
scene.cycles.samples = 10
scene.cycles.sampling_pattern = 'TABULATED_SOBOL'
scene.cycles.light_sampling_threshold = 0.0
scene.cycles.use_adaptive_sampling = False
scene.cycles.use_light_tree = False
scene.cycles.blur_glossy = 0.0
scene.cycles.pixel_filter_type = 'GAUSSIAN'
scene.cycles.sample_clamp_indirect = 0.0
scene.view_settings.view_transform = 'Standard'
bpy.context.view_layer.update()

# ---- added for rendering (the .blend has no active camera and no usable light): camera, sun
cam_auto = bpy.data.cameras.new('AutoCamera')
cam_auto.lens = 50.0
cam_auto.sensor_width = 36.0
cam_auto.clip_end = 1000.0
ob_auto_camera = bpy.data.objects.new('AutoCamera', cam_auto)
scene.collection.objects.link(ob_auto_camera)
ob_auto_camera.location = (161.457, -84.5348, 6.19862)
ob_auto_camera.rotation_euler = (1.09748, -7.21219e-08, 0.694738)
scene.camera = ob_auto_camera
light_auto_sun = bpy.data.lights.new('AutoSun', 'SUN')
light_auto_sun.energy = 3.0
light_auto_sun.angle = 0.0523599
ob_auto_sun = bpy.data.objects.new('AutoSun', light_auto_sun)
scene.collection.objects.link(ob_auto_sun)
ob_auto_sun.rotation_euler = (0.872665, 0.174533, 0.523599)
bpy.context.view_layer.update()
